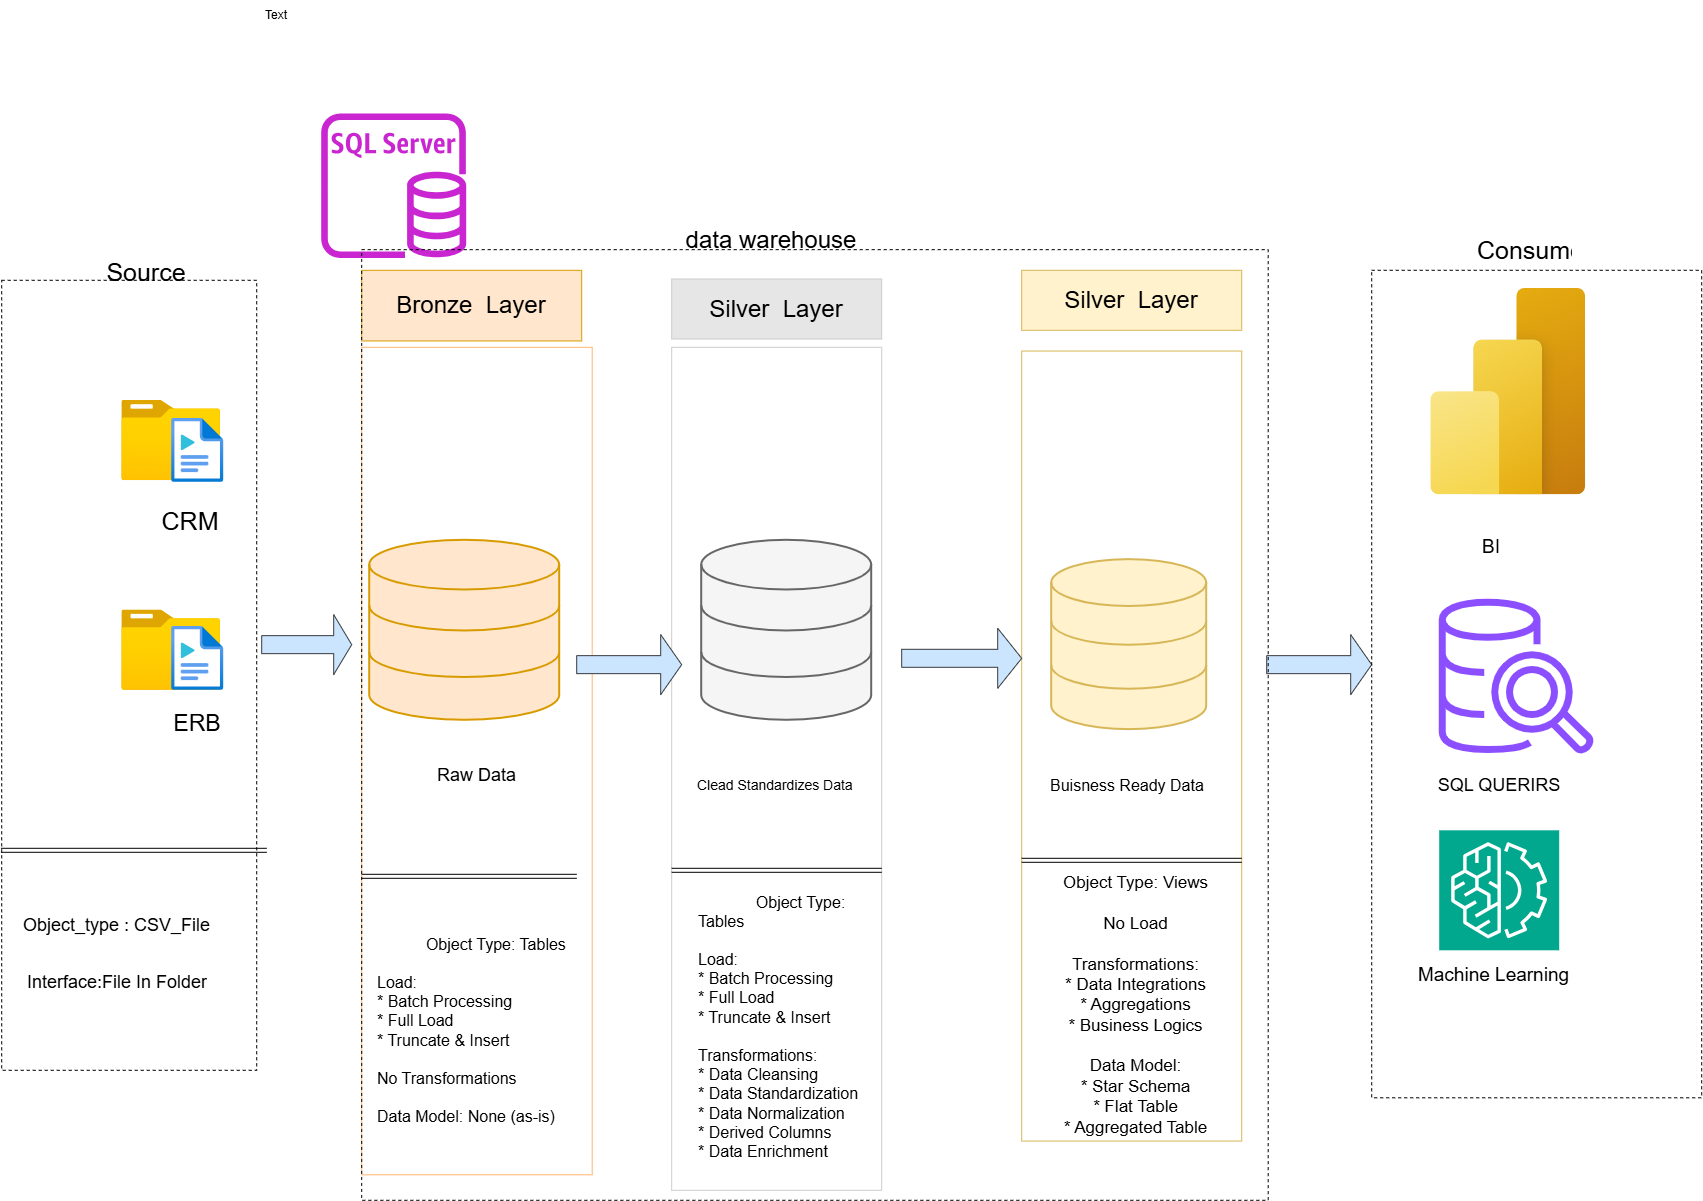

The diagram above was exported from draw.io. Its source (the exported page's mxGraphModel, read from the mxfile embedded in the PNG):
<mxGraphModel dx="2100" dy="1973" grid="1" gridSize="10" guides="1" tooltips="1" connect="1" arrows="1" fold="1" page="0" pageScale="1" pageWidth="850" pageHeight="1100" math="0" shadow="0">
  <root>
    <mxCell id="0" />
    <mxCell id="1" parent="0" />
    <mxCell id="NHyejBEy1n0DHJP4Jc6Q-5" parent="1" style="rounded=0;whiteSpace=wrap;html=1;fontSize=24;strokeColor=none;direction=west;" value="data warehouse" vertex="1">
      <mxGeometry height="60" width="180" x="580" y="-40" as="geometry" />
    </mxCell>
    <mxCell id="NHyejBEy1n0DHJP4Jc6Q-11" parent="1" style="rounded=0;whiteSpace=wrap;html=1;fillColor=#ffe6cc;strokeColor=#d79b00;fontSize=24;" value="Bronze&amp;nbsp; Layer" vertex="1">
      <mxGeometry height="70.65" width="220" x="260" y="20.000000000000004" as="geometry" />
    </mxCell>
    <mxCell id="NHyejBEy1n0DHJP4Jc6Q-13" parent="1" style="rounded=0;whiteSpace=wrap;html=1;fillColor=#FFFFFF;strokeColor=#FFB570;fontSize=24;" value="" vertex="1">
      <mxGeometry height="827.5" width="230.5" x="260" y="97" as="geometry" />
    </mxCell>
    <mxCell id="NHyejBEy1n0DHJP4Jc6Q-17" parent="1" style="rounded=0;whiteSpace=wrap;html=1;fontSize=24;strokeColor=#CCCCCC;" value="" vertex="1">
      <mxGeometry height="843" width="210" x="570" y="97" as="geometry" />
    </mxCell>
    <mxCell id="NHyejBEy1n0DHJP4Jc6Q-18" parent="1" style="rounded=0;whiteSpace=wrap;html=1;fillColor=#E6E6E6;strokeColor=#CCCCCC;fontSize=24;" value="Silver&amp;nbsp; Layer" vertex="1">
      <mxGeometry height="60" width="210" x="570" y="28.7" as="geometry" />
    </mxCell>
    <mxCell id="NHyejBEy1n0DHJP4Jc6Q-19" parent="1" style="rounded=0;whiteSpace=wrap;html=1;fillColor=#fff2cc;strokeColor=#d6b656;fontSize=24;" value="Silver&amp;nbsp; Layer" vertex="1">
      <mxGeometry height="60" width="220" x="920" y="20" as="geometry" />
    </mxCell>
    <mxCell id="NHyejBEy1n0DHJP4Jc6Q-20" parent="1" style="rounded=0;whiteSpace=wrap;html=1;fontSize=24;strokeColor=#d6b656;fillColor=none;" value="" vertex="1">
      <mxGeometry height="790.01" width="220" x="920" y="100.75" as="geometry" />
    </mxCell>
    <mxCell id="9MPf3CYSm7MSnmaJ-Trz-19" parent="1" style="html=1;verticalLabelPosition=bottom;align=center;labelBackgroundColor=#ffffff;verticalAlign=top;strokeWidth=2;strokeColor=#d79b00;shadow=0;dashed=0;shape=mxgraph.ios7.icons.data;fillColor=#ffe6cc;" value="" vertex="1">
      <mxGeometry height="180" width="190" x="268" y="290" as="geometry" />
    </mxCell>
    <mxCell id="9MPf3CYSm7MSnmaJ-Trz-20" parent="1" style="html=1;verticalLabelPosition=bottom;align=center;labelBackgroundColor=#ffffff;verticalAlign=top;strokeWidth=2;strokeColor=#666666;shadow=0;dashed=0;shape=mxgraph.ios7.icons.data;fillColor=#f5f5f5;fontColor=#333333;" value="" vertex="1">
      <mxGeometry height="180" width="170" x="600" y="290" as="geometry" />
    </mxCell>
    <mxCell id="9MPf3CYSm7MSnmaJ-Trz-21" parent="1" style="html=1;verticalLabelPosition=bottom;align=center;labelBackgroundColor=#ffffff;verticalAlign=top;strokeWidth=2;strokeColor=#d6b656;shadow=0;dashed=0;shape=mxgraph.ios7.icons.data;fillColor=#fff2cc;" value="" vertex="1">
      <mxGeometry height="170" width="155" x="950" y="309.34999999999997" as="geometry" />
    </mxCell>
    <mxCell id="9MPf3CYSm7MSnmaJ-Trz-22" parent="1" style="shape=singleArrow;whiteSpace=wrap;html=1;fillColor=#cce5ff;strokeColor=#36393d;" value="" vertex="1">
      <mxGeometry height="60" width="90" x="160" y="364.35" as="geometry" />
    </mxCell>
    <mxCell id="9MPf3CYSm7MSnmaJ-Trz-44" parent="1" style="shape=singleArrow;whiteSpace=wrap;html=1;fillColor=#cce5ff;strokeColor=#36393d;" value="" vertex="1">
      <mxGeometry height="60" width="105" x="1165" y="384.35" as="geometry" />
    </mxCell>
    <mxCell id="9MPf3CYSm7MSnmaJ-Trz-45" parent="1" style="shape=singleArrow;whiteSpace=wrap;html=1;fillColor=#cce5ff;strokeColor=#36393d;" value="" vertex="1">
      <mxGeometry height="60" width="120" x="800" y="378" as="geometry" />
    </mxCell>
    <mxCell id="9MPf3CYSm7MSnmaJ-Trz-46" parent="1" style="shape=singleArrow;whiteSpace=wrap;html=1;fillColor=#cce5ff;strokeColor=#36393d;" value="" vertex="1">
      <mxGeometry height="60" width="105" x="475" y="384.35" as="geometry" />
    </mxCell>
    <mxCell id="9MPf3CYSm7MSnmaJ-Trz-52" parent="1" style="text;html=1;whiteSpace=wrap;strokeColor=none;fillColor=none;align=center;verticalAlign=middle;rounded=0;fontSize=25;dashed=1;" value="Source" vertex="1">
      <mxGeometry height="35.65" width="170" x="-40" y="3.6999999999999993" as="geometry" />
    </mxCell>
    <mxCell id="9MPf3CYSm7MSnmaJ-Trz-53" parent="1" style="rounded=0;whiteSpace=wrap;html=1;fontColor=default;fillColor=none;dashed=1;" value="" vertex="1">
      <mxGeometry height="790.01" width="255" x="-100" y="30" as="geometry" />
    </mxCell>
    <mxCell id="9MPf3CYSm7MSnmaJ-Trz-55" parent="1" style="image;aspect=fixed;html=1;points=[];align=center;fontSize=12;image=img/lib/azure2/general/Folder_Blank.svg;" value="" vertex="1">
      <mxGeometry height="80.35" width="99" x="20" y="359.65" as="geometry" />
    </mxCell>
    <mxCell id="9MPf3CYSm7MSnmaJ-Trz-69" parent="1" style="image;aspect=fixed;html=1;points=[];align=center;fontSize=12;image=img/lib/azure2/general/Folder_Blank.svg;" value="" vertex="1">
      <mxGeometry height="80.35" width="99" x="20" y="149.99999999999997" as="geometry" />
    </mxCell>
    <mxCell id="9MPf3CYSm7MSnmaJ-Trz-70" parent="1" style="image;aspect=fixed;html=1;points=[];align=center;fontSize=12;image=img/lib/azure2/general/Media_File.svg;" value="" vertex="1">
      <mxGeometry height="64" width="52" x="70" y="168" as="geometry" />
    </mxCell>
    <mxCell id="9MPf3CYSm7MSnmaJ-Trz-71" parent="1" style="image;aspect=fixed;html=1;points=[];align=center;fontSize=12;image=img/lib/azure2/general/Media_File.svg;" value="" vertex="1">
      <mxGeometry height="64" width="52" x="70" y="376.00000000000006" as="geometry" />
    </mxCell>
    <mxCell id="9MPf3CYSm7MSnmaJ-Trz-72" parent="1" style="text;html=1;whiteSpace=wrap;strokeColor=none;fillColor=none;align=center;verticalAlign=middle;rounded=0;fontSize=25;" value="CRM" vertex="1">
      <mxGeometry height="20" width="60" x="59" y="260" as="geometry" />
    </mxCell>
    <mxCell id="9MPf3CYSm7MSnmaJ-Trz-73" parent="1" style="text;html=1;whiteSpace=wrap;strokeColor=none;fillColor=none;align=center;verticalAlign=middle;rounded=0;" value="&lt;font style=&quot;font-size: 23px;&quot;&gt;ERB&lt;/font&gt;" vertex="1">
      <mxGeometry height="30" width="60" x="66" y="458.42" as="geometry" />
    </mxCell>
    <mxCell id="9MPf3CYSm7MSnmaJ-Trz-80" parent="1" style="text;strokeColor=none;fillColor=none;align=left;verticalAlign=middle;spacingLeft=4;spacingRight=4;overflow=hidden;points=[[0,0.5],[1,0.5]];portConstraint=eastwest;rotatable=0;whiteSpace=wrap;html=1;fontSize=18;" value="&lt;font&gt;Object_type : CSV_File&lt;/font&gt;" vertex="1">
      <mxGeometry height="30" width="210" x="-84" y="660" as="geometry" />
    </mxCell>
    <mxCell id="9MPf3CYSm7MSnmaJ-Trz-81" parent="1" style="text;strokeColor=none;fillColor=none;align=left;verticalAlign=middle;spacingLeft=4;spacingRight=4;overflow=hidden;points=[[0,0.5],[1,0.5]];portConstraint=eastwest;rotatable=0;whiteSpace=wrap;html=1;fontSize=18;" value="Interface:File In Folder" vertex="1">
      <mxGeometry height="30" width="199" x="-80" y="717.5" as="geometry" />
    </mxCell>
    <mxCell id="9MPf3CYSm7MSnmaJ-Trz-88" parent="1" style="rounded=0;whiteSpace=wrap;html=1;fillColor=none;dashed=1;strokeColor=default;" value="" vertex="1">
      <mxGeometry height="827.5" width="330" x="1270" y="20" as="geometry" />
    </mxCell>
    <mxCell id="9MPf3CYSm7MSnmaJ-Trz-89" parent="1" style="text;strokeColor=none;fillColor=none;align=left;verticalAlign=middle;spacingLeft=4;spacingRight=4;overflow=hidden;points=[[0,0.5],[1,0.5]];portConstraint=eastwest;rotatable=0;whiteSpace=wrap;html=1;" value="&lt;font style=&quot;font-size: 25px;&quot;&gt;Consume&lt;/font&gt;" vertex="1">
      <mxGeometry height="58.7" width="105" x="1370" y="-30" as="geometry" />
    </mxCell>
    <mxCell id="9MPf3CYSm7MSnmaJ-Trz-90" parent="1" style="text;strokeColor=none;fillColor=none;align=left;verticalAlign=middle;spacingLeft=4;spacingRight=4;overflow=hidden;points=[[0,0.5],[1,0.5]];portConstraint=eastwest;rotatable=0;whiteSpace=wrap;html=1;" value="&lt;font style=&quot;font-size: 18px;&quot;&gt;Raw Data&lt;/font&gt;" vertex="1">
      <mxGeometry height="30" width="120" x="330" y="510" as="geometry" />
    </mxCell>
    <mxCell id="9MPf3CYSm7MSnmaJ-Trz-91" parent="1" style="text;strokeColor=none;fillColor=none;align=left;verticalAlign=middle;spacingLeft=4;spacingRight=4;overflow=hidden;points=[[0,0.5],[1,0.5]];portConstraint=eastwest;rotatable=0;whiteSpace=wrap;html=1;" value="&lt;font style=&quot;font-size: 14px;&quot;&gt;Clead Standardizes Data&lt;/font&gt;" vertex="1">
      <mxGeometry height="30" width="170" x="590" y="520" as="geometry" />
    </mxCell>
    <mxCell id="9MPf3CYSm7MSnmaJ-Trz-92" parent="1" style="text;strokeColor=none;fillColor=none;align=left;verticalAlign=middle;spacingLeft=4;spacingRight=4;overflow=hidden;points=[[0,0.5],[1,0.5]];portConstraint=eastwest;rotatable=0;whiteSpace=wrap;html=1;" value="&lt;font style=&quot;font-size: 16px;&quot;&gt;Buisness Ready Data&lt;/font&gt;" vertex="1">
      <mxGeometry height="30" width="170" x="942.5" y="520" as="geometry" />
    </mxCell>
    <mxCell id="9MPf3CYSm7MSnmaJ-Trz-93" edge="1" parent="1" style="shape=link;html=1;rounded=0;entryX=1.003;entryY=0.719;entryDx=0;entryDy=0;entryPerimeter=0;" value="">
      <mxGeometry relative="1" width="100" as="geometry">
        <Array as="points" />
        <mxPoint x="-100.76" y="600" as="sourcePoint" />
        <mxPoint x="165.00499999999988" y="599.99719" as="targetPoint" />
      </mxGeometry>
    </mxCell>
    <mxCell id="9MPf3CYSm7MSnmaJ-Trz-97" edge="1" parent="1" style="shape=link;html=1;rounded=0;entryX=1.003;entryY=0.719;entryDx=0;entryDy=0;entryPerimeter=0;" value="">
      <mxGeometry relative="1" width="100" as="geometry">
        <Array as="points" />
        <mxPoint x="920" y="610" as="sourcePoint" />
        <mxPoint x="1139.995" y="609.99719" as="targetPoint" />
      </mxGeometry>
    </mxCell>
    <mxCell id="9MPf3CYSm7MSnmaJ-Trz-99" edge="1" parent="1" style="shape=link;html=1;rounded=0;entryX=1.003;entryY=0.719;entryDx=0;entryDy=0;entryPerimeter=0;" value="">
      <mxGeometry relative="1" width="100" as="geometry">
        <Array as="points" />
        <mxPoint x="570" y="620" as="sourcePoint" />
        <mxPoint x="779.9949999999999" y="619.99719" as="targetPoint" />
      </mxGeometry>
    </mxCell>
    <mxCell id="9MPf3CYSm7MSnmaJ-Trz-100" edge="1" parent="1" style="shape=link;html=1;rounded=0;entryX=1.003;entryY=0.719;entryDx=0;entryDy=0;entryPerimeter=0;" value="">
      <mxGeometry relative="1" width="100" as="geometry">
        <Array as="points" />
        <mxPoint x="260" y="626" as="sourcePoint" />
        <mxPoint x="474.9949999999999" y="625.99719" as="targetPoint" />
      </mxGeometry>
    </mxCell>
    <mxCell id="9MPf3CYSm7MSnmaJ-Trz-114" parent="1" style="text;strokeColor=none;fillColor=none;align=left;verticalAlign=middle;spacingLeft=4;spacingRight=4;overflow=hidden;points=[[0,0.5],[1,0.5]];portConstraint=eastwest;rotatable=0;whiteSpace=wrap;html=1;" value="&lt;font style=&quot;font-size: 16px;&quot;&gt;&amp;nbsp; &amp;nbsp; &amp;nbsp; &amp;nbsp; &amp;nbsp; &amp;nbsp;&lt;span style=&quot;background-color: transparent;&quot;&gt;Object Type: Tables&lt;/span&gt;&lt;/font&gt;&lt;div&gt;&lt;font style=&quot;font-size: 16px;&quot;&gt;&lt;br&gt;&lt;/font&gt;&lt;/div&gt;&lt;div&gt;&lt;font style=&quot;font-size: 16px;&quot;&gt;Load:&lt;/font&gt;&lt;/div&gt;&lt;div&gt;&lt;font style=&quot;font-size: 16px;&quot;&gt;* Batch Processing&lt;/font&gt;&lt;/div&gt;&lt;div&gt;&lt;font style=&quot;font-size: 16px;&quot;&gt;* Full Load&lt;/font&gt;&lt;/div&gt;&lt;div&gt;&lt;font style=&quot;font-size: 16px;&quot;&gt;* Truncate &amp;amp; Insert&lt;/font&gt;&lt;/div&gt;&lt;div&gt;&lt;font style=&quot;font-size: 16px;&quot;&gt;&lt;br&gt;&lt;/font&gt;&lt;/div&gt;&lt;div&gt;&lt;font style=&quot;font-size: 16px;&quot;&gt;No Transformations&lt;/font&gt;&lt;/div&gt;&lt;div&gt;&lt;font style=&quot;font-size: 16px;&quot;&gt;&lt;br&gt;&lt;/font&gt;&lt;/div&gt;&lt;div&gt;&lt;font style=&quot;font-size: 16px;&quot;&gt;Data Model: None (as-is)&lt;/font&gt;&lt;/div&gt;" vertex="1">
      <mxGeometry height="240" width="210" x="270" y="660" as="geometry" />
    </mxCell>
    <mxCell id="9MPf3CYSm7MSnmaJ-Trz-115" parent="1" style="text;strokeColor=none;fillColor=none;align=left;verticalAlign=middle;spacingLeft=4;spacingRight=4;overflow=hidden;points=[[0,0.5],[1,0.5]];portConstraint=eastwest;rotatable=0;whiteSpace=wrap;html=1;" value="&lt;font style=&quot;font-size: 16px;&quot;&gt;&amp;nbsp; &amp;nbsp; &amp;nbsp; &amp;nbsp; &amp;nbsp; &amp;nbsp; &amp;nbsp;&lt;span style=&quot;background-color: transparent;&quot;&gt;Object Type: Tables&lt;/span&gt;&lt;/font&gt;&lt;div&gt;&lt;font style=&quot;font-size: 16px;&quot;&gt;&lt;br&gt;&lt;/font&gt;&lt;/div&gt;&lt;div&gt;&lt;font style=&quot;font-size: 16px;&quot;&gt;Load:&lt;/font&gt;&lt;/div&gt;&lt;div&gt;&lt;font style=&quot;font-size: 16px;&quot;&gt;* Batch Processing&lt;/font&gt;&lt;/div&gt;&lt;div&gt;&lt;font style=&quot;font-size: 16px;&quot;&gt;* Full Load&lt;/font&gt;&lt;/div&gt;&lt;div&gt;&lt;font style=&quot;font-size: 16px;&quot;&gt;* Truncate &amp;amp; Insert&lt;/font&gt;&lt;/div&gt;&lt;div&gt;&lt;font style=&quot;font-size: 16px;&quot;&gt;&lt;br&gt;&lt;/font&gt;&lt;/div&gt;&lt;div&gt;&lt;font style=&quot;font-size: 16px;&quot;&gt;Transformations:&lt;/font&gt;&lt;/div&gt;&lt;div&gt;&lt;font style=&quot;font-size: 16px;&quot;&gt;* Data Cleansing&lt;/font&gt;&lt;/div&gt;&lt;div&gt;&lt;font style=&quot;font-size: 16px;&quot;&gt;* Data Standardization&lt;/font&gt;&lt;/div&gt;&lt;div&gt;&lt;font style=&quot;font-size: 16px;&quot;&gt;* Data Normalization&lt;/font&gt;&lt;/div&gt;&lt;div&gt;&lt;font style=&quot;font-size: 16px;&quot;&gt;* Derived Columns&lt;/font&gt;&lt;/div&gt;&lt;div&gt;&lt;font style=&quot;font-size: 16px;&quot;&gt;* Data Enrichment&lt;/font&gt;&lt;/div&gt;&lt;div&gt;&lt;font style=&quot;font-size: 16px;&quot;&gt;&lt;br&gt;&lt;/font&gt;&lt;/div&gt;&lt;div&gt;&lt;font style=&quot;font-size: 16px;&quot;&gt;Data Model: None (as-is)&lt;/font&gt;&lt;/div&gt;" vertex="1">
      <mxGeometry height="290" width="199" x="591" y="640" as="geometry" />
    </mxCell>
    <mxCell id="9MPf3CYSm7MSnmaJ-Trz-116" parent="1" style="text;html=1;whiteSpace=wrap;strokeColor=none;fillColor=none;align=center;verticalAlign=middle;rounded=0;" value="&lt;div&gt;&lt;font style=&quot;font-size: 17px;&quot;&gt;Object Type: Views&lt;/font&gt;&lt;/div&gt;&lt;div&gt;&lt;font style=&quot;font-size: 17px;&quot;&gt;&lt;br&gt;&lt;/font&gt;&lt;/div&gt;&lt;div&gt;&lt;font style=&quot;font-size: 17px;&quot;&gt;No Load&lt;/font&gt;&lt;/div&gt;&lt;div&gt;&lt;font style=&quot;font-size: 17px;&quot;&gt;&lt;br&gt;&lt;/font&gt;&lt;/div&gt;&lt;div&gt;&lt;font style=&quot;font-size: 17px;&quot;&gt;Transformations:&lt;/font&gt;&lt;/div&gt;&lt;div&gt;&lt;font style=&quot;font-size: 17px;&quot;&gt;* Data Integrations&lt;/font&gt;&lt;/div&gt;&lt;div&gt;&lt;font style=&quot;font-size: 17px;&quot;&gt;* Aggregations&lt;/font&gt;&lt;/div&gt;&lt;div&gt;&lt;font style=&quot;font-size: 17px;&quot;&gt;* Business Logics&lt;/font&gt;&lt;/div&gt;&lt;div&gt;&lt;font style=&quot;font-size: 17px;&quot;&gt;&lt;br&gt;&lt;/font&gt;&lt;/div&gt;&lt;div&gt;&lt;font style=&quot;font-size: 17px;&quot;&gt;Data Model:&lt;/font&gt;&lt;/div&gt;&lt;div&gt;&lt;font style=&quot;font-size: 17px;&quot;&gt;* Star Schema&lt;/font&gt;&lt;/div&gt;&lt;div&gt;&lt;font style=&quot;font-size: 17px;&quot;&gt;* Flat Table&lt;/font&gt;&lt;/div&gt;&lt;div&gt;&lt;font style=&quot;font-size: 17px;&quot;&gt;* Aggregated Table&lt;/font&gt;&lt;/div&gt;" vertex="1">
      <mxGeometry height="90" width="199" x="935" y="710" as="geometry" />
    </mxCell>
    <mxCell id="9MPf3CYSm7MSnmaJ-Trz-117" parent="1" style="image;aspect=fixed;html=1;points=[];align=center;fontSize=12;image=img/lib/azure2/power_platform/PowerBI.svg;" value="" vertex="1">
      <mxGeometry height="206.67" width="155" x="1329" y="38" as="geometry" />
    </mxCell>
    <mxCell id="9MPf3CYSm7MSnmaJ-Trz-118" parent="1" style="sketch=0;outlineConnect=0;fontColor=#232F3E;gradientColor=none;fillColor=#8C4FFF;strokeColor=none;dashed=0;verticalLabelPosition=bottom;verticalAlign=top;align=center;html=1;fontSize=12;fontStyle=0;aspect=fixed;pointerEvents=1;shape=mxgraph.aws4.redshift_query_editor_v20_light;" value="" vertex="1">
      <mxGeometry height="155" width="155" x="1337.5" y="348.75" as="geometry" />
    </mxCell>
    <mxCell id="9MPf3CYSm7MSnmaJ-Trz-119" parent="1" style="text;html=1;whiteSpace=wrap;strokeColor=none;fillColor=none;align=center;verticalAlign=middle;rounded=0;" value="&lt;font style=&quot;font-size: 19px;&quot;&gt;BI&lt;/font&gt;" vertex="1">
      <mxGeometry height="30" width="60" x="1360" y="282" as="geometry" />
    </mxCell>
    <mxCell id="9MPf3CYSm7MSnmaJ-Trz-120" parent="1" style="text;html=1;whiteSpace=wrap;strokeColor=none;fillColor=none;align=center;verticalAlign=middle;rounded=0;" value="&lt;font style=&quot;font-size: 18px;&quot;&gt;SQL QUERIRS&lt;/font&gt;" vertex="1">
      <mxGeometry height="30" width="154" x="1321" y="520" as="geometry" />
    </mxCell>
    <mxCell id="9MPf3CYSm7MSnmaJ-Trz-121" parent="1" style="sketch=0;points=[[0,0,0],[0.25,0,0],[0.5,0,0],[0.75,0,0],[1,0,0],[0,1,0],[0.25,1,0],[0.5,1,0],[0.75,1,0],[1,1,0],[0,0.25,0],[0,0.5,0],[0,0.75,0],[1,0.25,0],[1,0.5,0],[1,0.75,0]];outlineConnect=0;fontColor=#232F3E;fillColor=#01A88D;strokeColor=#ffffff;dashed=0;verticalLabelPosition=bottom;verticalAlign=top;align=center;html=1;fontSize=12;fontStyle=0;aspect=fixed;shape=mxgraph.aws4.resourceIcon;resIcon=mxgraph.aws4.machine_learning;" value="" vertex="1">
      <mxGeometry height="120" width="120" x="1337.5" y="580" as="geometry" />
    </mxCell>
    <mxCell id="9MPf3CYSm7MSnmaJ-Trz-123" parent="1" style="text;html=1;whiteSpace=wrap;strokeColor=none;fillColor=none;align=center;verticalAlign=middle;rounded=0;" value="&lt;font style=&quot;font-size: 19px;&quot;&gt;Machine Learning&lt;/font&gt;" vertex="1">
      <mxGeometry height="30" width="155" x="1315" y="710" as="geometry" />
    </mxCell>
    <mxCell id="9MPf3CYSm7MSnmaJ-Trz-125" parent="1" style="sketch=0;outlineConnect=0;fontColor=#232F3E;gradientColor=none;fillColor=#C925D1;strokeColor=none;dashed=0;verticalLabelPosition=bottom;verticalAlign=top;align=center;html=1;fontSize=12;fontStyle=0;aspect=fixed;pointerEvents=1;shape=mxgraph.aws4.rds_sql_server_instance;" value="" vertex="1">
      <mxGeometry height="145" width="145" x="220" y="-136.57999999999998" as="geometry" />
    </mxCell>
    <mxCell id="9MPf3CYSm7MSnmaJ-Trz-126" parent="1" style="text;html=1;whiteSpace=wrap;strokeColor=none;fillColor=none;align=center;verticalAlign=middle;rounded=0;" value="Text" vertex="1">
      <mxGeometry height="30" width="60" x="145" y="-250" as="geometry" />
    </mxCell>
    <mxCell id="zogVkNPlC799Vp46cEg6-2" parent="1" style="rounded=0;whiteSpace=wrap;html=1;fillColor=none;dashed=1;" value="" vertex="1">
      <mxGeometry height="950.65" width="906.5" x="260" y="-0.65" as="geometry" />
    </mxCell>
  </root>
</mxGraphModel>